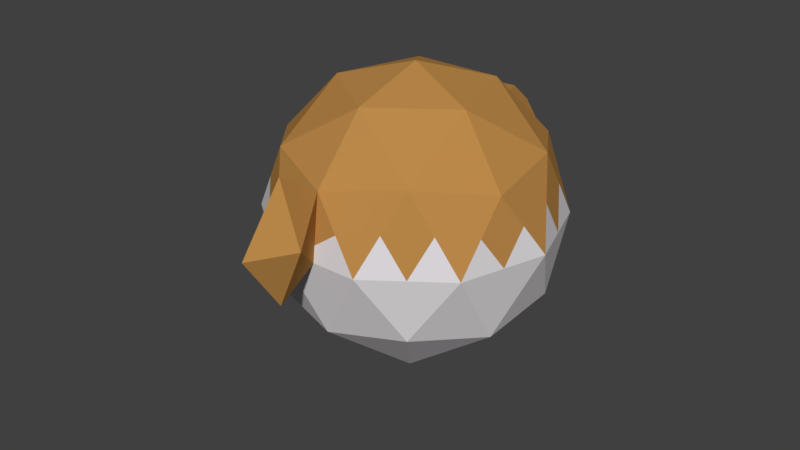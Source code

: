 # Source: blowfish.blend  (saved by Blender 2.78.0; exported with 4.5.12 LTS)
import bpy
from mathutils import Matrix  # noqa: F401  (used for matrix-valued properties, if any)

bpy.ops.wm.read_factory_settings(use_empty=True)
scene = bpy.context.scene
scene.name = 'Scene'

# ---- collections
col_collection_1 = bpy.data.collections.new('Collection 1'); scene.collection.children.link(col_collection_1)

# ---- materials (node trees are filled in below, after node groups)
mat_top = bpy.data.materials.new('top')
mat_top.alpha_threshold = 0.0
mat_top.use_transparent_shadow = False
mat_top.diffuse_color = (0.5071, 0.2535, 0.06896, 1.0)
mat_top.roughness = 0.5
mat_top.specular_intensity = 0.0
mat_bottom = bpy.data.materials.new('bottom')
mat_bottom.alpha_threshold = 0.0
mat_bottom.use_transparent_shadow = False
mat_bottom.diffuse_color = (0.7484, 0.7169, 0.7405, 1.0)
mat_bottom.roughness = 0.5
mat_bottom.specular_intensity = 0.0
mat_pupil = bpy.data.materials.new('pupil')
mat_pupil.alpha_threshold = 0.0
mat_pupil.use_transparent_shadow = False
mat_pupil.diffuse_color = (0.0, 0.0, 0.0, 1.0)
mat_pupil.roughness = 0.5
mat_pupil.specular_intensity = 0.0
mat_eyewhites = bpy.data.materials.new('eyewhites')
mat_eyewhites.alpha_threshold = 0.0
mat_eyewhites.use_transparent_shadow = False
mat_eyewhites.diffuse_color = (1.0, 1.0, 1.0, 1.0)
mat_eyewhites.roughness = 0.5
mat_eyewhites.specular_intensity = 0.0

# ---- material node trees

# ---- world
world_world = bpy.data.worlds.new('World'); scene.world = world_world
world_world.color = (0.05088, 0.05088, 0.05088)
world_world.use_sun_shadow = False
world_world.sun_shadow_jitter_overblur = 0.0
world_world.cycles.sampling_method = 'MANUAL'

# ---- meshes
me_icosphere_002 = bpy.data.meshes.new('Icosphere.002')
me_icosphere_002.from_pydata([(0.0, 0.0, -1.0), (0.7236, -0.5257, -0.4472), (-0.2764, -0.8506, -0.4472), (-0.8944, 0.0, -0.4472), (-0.2764, 0.8506, -0.4472), (0.7236, 0.5257, -0.4472), (0.2764, -0.8506, 0.4472), (-0.7236, -0.5257, 0.4472), (-0.7236, 0.5257, 0.4472), (0.2764, 0.8506, 0.4472), (0.8944, 0.0, 0.4472), (0.0, 0.0, 1.0), (-0.1625, -0.5, -0.8507), (0.4253, -0.309, -0.8507), (0.2629, -0.809, -0.5257), (0.8506, 0.0, -0.5257), (0.4253, 0.309, -0.8507), (-0.5257, 0.0, -0.8507), (-0.6882, -0.5, -0.5257), (-0.1625, 0.5, -0.8507), (-0.6882, 0.5, -0.5257), (0.2629, 0.809, -0.5257), (0.9511, -0.309, 0.0), (0.9511, 0.309, 0.0), (0.0284, -0.9122, 0.0), (0.5878, -0.809, 0.0), (-0.9511, -0.309, 0.0), (-0.5617, -0.7285, 0.0), (-0.5878, 0.809, 0.0), (-0.9511, 0.309, 0.0), (0.5878, 0.809, 0.0), (0.0, 1.0, 0.0), (0.6882, -0.5, 0.5257), (-0.2535, -0.7801, 0.5257), (-0.8506, 0.0, 0.5257), (-0.2629, 0.809, 0.5257), (0.6882, 0.5, 0.5257), (0.1625, -0.5, 0.8507), (0.5257, 0.0, 0.8507), (-0.4253, -0.309, 0.8507), (-0.4253, 0.309, 0.8507), (0.1625, 0.5, 0.8507), (0.2194, -0.6753, 0.6489), (0.00676, -0.8298, 0.4865), (-0.05021, -0.6545, 0.6882), (0.2479, -0.763, 0.5481), (-0.1281, -0.8194, 0.5061), (-0.1565, -0.7318, 0.607), (0.1909, -0.5877, 0.7498), (0.1416, -0.8402, 0.4668), (0.05612, -0.5772, 0.7694), (0.0724, -0.7027, 0.7436), (-0.03393, -0.7799, 0.6624), (0.1009, -0.7903, 0.6428), (-0.4932, -0.6674, 0.4865), (-0.5745, -0.4174, 0.6489), (-0.3441, -0.559, 0.6882), (-0.6084, -0.5965, 0.4668), (-0.649, -0.4715, 0.5481), (-0.3035, -0.684, 0.607), (-0.3781, -0.7382, 0.5061), (-0.4999, -0.3632, 0.7498), (-0.3847, -0.434, 0.7694), (-0.4772, -0.5435, 0.7189), (-0.5517, -0.5977, 0.618), (-0.4366, -0.6685, 0.6377), (0.2939, 0.9045, 0.0), (0.3778, 1.115, 0.6349), (0.4663, 1.431, 0.2384), (0.3775, 1.179, -0.1572), (0.5285, 1.102, 0.2323), (0.2224, 1.201, 0.2339), (-0.08123, -0.25, -0.9253), (0.5745, -0.4174, -0.6489), (-0.00676, -0.8298, -0.4865), (0.7871, -0.2629, -0.4865), (0.5745, 0.4174, -0.6489), (-0.2629, 0.0, -0.9253), (-0.7913, -0.25, -0.4865), (-0.08123, 0.25, -0.9253), (-0.4823, 0.6753, -0.4865), (0.4932, 0.6674, -0.4865), (0.8373, -0.4174, -0.2236), (0.9227, 0.1545, 0.2236), (-0.124, -0.8814, -0.2236), (0.4321, -0.8298, 0.2236), (-0.9227, -0.1545, -0.2236), (-0.6427, -0.6271, 0.2236), (-0.4321, 0.8298, -0.2236), (-0.8373, 0.4174, 0.2236), (0.6557, 0.6674, -0.2236), (0.1382, 0.9253, 0.2236), (0.4823, -0.6753, 0.4865), (-0.666, -0.5611, 0.457), (-0.7871, 0.2629, 0.4865), (0.00676, 0.8298, 0.4865), (0.7913, 0.25, 0.4865), (0.2621, -0.8068, 0.4976), (0.2629, 0.0, 0.9253), (-0.6863, -0.4986, 0.4976), (-0.5745, 0.4174, 0.6489), (0.2194, 0.6753, 0.6489), (-0.2194, -0.6753, -0.6489), (0.2127, -0.1545, -0.9253), (0.4932, -0.6674, -0.4865), (0.7871, 0.2629, -0.4865), (0.2127, 0.1545, -0.9253), (-0.7101, 0.0, -0.6489), (-0.4823, -0.6753, -0.4865), (-0.2194, 0.6753, -0.6489), (-0.7913, 0.25, -0.4865), (-0.00676, 0.8298, -0.4865), (0.9227, -0.1545, 0.2236), (0.8373, 0.4174, -0.2236), (0.1524, -0.8814, 0.2236), (0.6557, -0.6674, -0.2236), (-0.8373, -0.4174, 0.2236), (-0.4191, -0.7896, -0.2236), (-0.6557, 0.6674, 0.2236), (-0.9227, 0.1545, -0.2236), (0.4321, 0.8298, 0.2236), (-0.1382, 0.9253, -0.2236), (0.7913, -0.25, 0.4865), (-0.1908, -0.7997, 0.5159), (-0.7871, -0.2629, 0.4865), (-0.4932, 0.6674, 0.4865), (0.4823, 0.6753, 0.4865), (0.08123, -0.25, 0.9253), (0.7101, 0.0, 0.6489), (-0.2127, -0.1545, 0.9253), (-0.2127, 0.1545, 0.9253), (0.08123, 0.25, 0.9253), (0.3441, 0.25, 0.8507), (0.607, 0.25, 0.6882), (0.4253, 0.5, 0.6882), (-0.1314, 0.4045, 0.8507), (-0.05021, 0.6545, 0.6882), (-0.3441, 0.559, 0.6882), (-0.4253, 0.0, 0.8507), (-0.638, 0.1545, 0.6882), (-0.638, -0.1545, 0.6882), (-0.1314, -0.4045, 0.8507), (-0.2785, -0.732, 0.5664), (-0.205, -0.7559, 0.5664), (0.3441, -0.25, 0.8507), (0.4253, -0.5, 0.6882), (0.607, -0.25, 0.6882), (0.8196, 0.4045, 0.2629), (0.7694, 0.559, 0.0), (0.638, 0.6545, 0.2629), (-0.1314, 0.9045, 0.2629), (-0.2939, 0.9045, 0.0), (-0.4253, 0.809, 0.2629), (-0.9009, 0.1545, 0.2629), (-0.9511, 0.0, 0.0), (-0.9009, -0.1545, 0.2629), (-0.4076, -0.7543, 0.2629), (-0.2667, -0.8204, 0.0), (-0.1126, -0.8461, 0.2629), (0.638, -0.6545, 0.2629), (0.7694, -0.559, 0.0), (0.8196, -0.4045, 0.2629), (0.1469, 0.9523, 0.0), (0.4253, 0.809, -0.2629), (0.1314, 0.9045, -0.2629), (-0.7694, 0.559, 0.0), (-0.638, 0.6545, -0.2629), (-0.8196, 0.4045, -0.2629), (-0.7564, -0.5188, 0.0), (-0.8196, -0.4045, -0.2629), (-0.625, -0.6143, -0.2629), (0.3081, -0.8606, 0.0), (0.1456, -0.8606, -0.2629), (0.4253, -0.809, -0.2629), (0.9511, 0.0, 0.0), (0.9009, -0.1545, -0.2629), (0.9009, 0.1545, -0.2629), (0.3441, 0.559, -0.6882), (0.1314, 0.4045, -0.8507), (0.05021, 0.6545, -0.6882), (-0.4253, 0.5, -0.6882), (-0.3441, 0.25, -0.8507), (-0.607, 0.25, -0.6882), (-0.607, -0.25, -0.6882), (-0.3441, -0.25, -0.8507), (-0.4253, -0.5, -0.6882), (0.638, 0.1545, -0.6882), (0.638, -0.1545, -0.6882), (0.4253, 0.0, -0.8507), (0.05021, -0.6545, -0.6882), (0.1314, -0.4045, -0.8507), (0.3441, -0.559, -0.6882), (0.2052, -0.6315, 0.6994), (0.07417, -0.835, 0.4767), (0.002959, -0.6159, 0.7288), (0.1459, -0.689, 0.6963), (-0.01359, -0.8049, 0.5744), (0.05382, -0.8101, 0.5646), (0.2337, -0.7192, 0.5985), (-0.06065, -0.8246, 0.4963), (-0.1034, -0.6931, 0.6476), (0.1767, -0.5438, 0.8002), (0.209, -0.8454, 0.457), (0.1093, -0.5386, 0.81), (0.0111, -0.6786, 0.7159), (-0.04207, -0.7172, 0.6753), (0.1602, -0.7328, 0.6459), (0.1744, -0.7767, 0.5954), (0.1212, -0.8153, 0.5548), (0.1947, -0.8016, 0.5075), (0.08664, -0.7465, 0.6932), (0.01923, -0.7413, 0.703), (0.03347, -0.7851, 0.6526), (0.1235, -0.5825, 0.7596), (0.06426, -0.64, 0.7565), (0.1317, -0.6452, 0.7467), (-0.09524, -0.7558, 0.6347), (-0.1423, -0.7756, 0.5565), (-0.08099, -0.7997, 0.5843), (-0.4356, -0.7028, 0.4963), (-0.5372, -0.3903, 0.6994), (-0.3644, -0.4965, 0.7288), (-0.4106, -0.5513, 0.7035), (-0.5225, -0.6325, 0.5523), (-0.4649, -0.6679, 0.5621), (-0.5508, -0.632, 0.4767), (-0.6118, -0.4445, 0.5985), (-0.3238, -0.6215, 0.6476), (-0.3158, -0.7591, 0.5159), (-0.4626, -0.3361, 0.8002), (-0.405, -0.3715, 0.81), (-0.5258, -0.4804, 0.6839), (-0.5631, -0.5075, 0.6335), (-0.3903, -0.6138, 0.6629), (-0.37, -0.6763, 0.6223), (-0.4073, -0.7033, 0.5719), (-0.3408, -0.7111, 0.5565), (-0.4569, -0.606, 0.6783), (-0.5145, -0.5706, 0.6685), (-0.4942, -0.6331, 0.6278), (-0.4423, -0.3986, 0.7596), (-0.4885, -0.4533, 0.7343), (-0.4309, -0.4888, 0.7442), (-0.6004, -0.5346, 0.5831), (-0.6287, -0.534, 0.5075), (-0.5801, -0.5971, 0.5424), (0.4408, 0.8568, 0.0), (0.2851, 0.8776, 0.2236), (0.3271, 0.9828, 0.541), (0.4221, 1.273, 0.4366), (0.4219, 1.305, 0.0406), (0.3357, 1.042, -0.07858), (0.4112, 1.003, 0.1161), (0.4025, 0.9761, 0.3397), (0.4974, 1.266, 0.2353), (0.4532, 1.108, 0.4336), (0.453, 1.14, 0.03756), (0.2494, 1.026, 0.3406), (0.3001, 1.158, 0.4344), (0.3443, 1.316, 0.2361), (0.3, 1.19, 0.03837), (0.2581, 1.053, 0.1169), (0.2861, 0.8806, -0.1314), (0.2895, 0.891, 0.1118), (0.01551, -0.4522, 0.8507), (-0.266, -0.7561, 0.546), (-0.2293, -0.768, 0.546), (-0.02362, -0.6352, 0.7085), (-0.13, -0.7124, 0.6273), (0.08271, -0.5579, 0.7897), (-0.3542, -0.5278, 0.7085), (-0.3136, -0.6528, 0.6273), (-0.3949, -0.4028, 0.7897), (-0.2784, -0.3568, 0.8507), (-0.291, -0.708, 0.5867), (-0.1808, -0.7438, 0.5867), (0.02954, -0.5966, 0.7491), (-0.07679, -0.6738, 0.6679), (0.1359, -0.5193, 0.8303), (-0.3746, -0.4653, 0.7491), (-0.3339, -0.5903, 0.6679), (-0.4152, -0.3403, 0.8303)], [], [(0, 103, 72), (1, 73, 75), (0, 72, 77), (0, 77, 79), (0, 79, 106), (1, 75, 82), (2, 74, 84), (3, 78, 86), (4, 80, 88), (5, 81, 90), (1, 82, 115), (2, 84, 117), (3, 86, 119), (4, 88, 121), (5, 90, 113), (6, 92, 32, 145, 37, 201, 48, 192, 42, 198, 45, 97), (7, 93, 99), (8, 94, 100), (9, 95, 101), (10, 96, 128), (38, 132, 98), (38, 133, 132), (36, 126, 134), (41, 135, 131), (41, 136, 135), (35, 125, 137), (40, 138, 130), (40, 139, 138), (34, 124, 7, 99, 58, 226, 55, 220, 61, 229, 39, 140), (39, 273, 141, 129), (39, 281, 230, 272, 62, 279, 221, 270, 56, 280, 227, 271, 59, 274, 142, 265, 33, 266, 143, 275, 47, 268, 200, 277, 44, 267, 194, 276, 50, 269, 203, 278, 37, 264, 141, 273), (33, 123, 143, 266), (37, 144, 127), (37, 145, 144), (32, 122, 146), (23, 147, 83), (23, 148, 147), (30, 120, 149), (31, 150, 91), (31, 151, 150), (28, 118, 152), (29, 153, 89), (29, 154, 153), (26, 116, 155), (27, 156, 33, 228, 60, 219, 54, 225, 57, 93, 7, 87), (27, 157, 156), (24, 114, 6, 202, 49, 193, 43, 199, 46, 123, 33, 158), (25, 159, 85), (25, 160, 159), (22, 112, 161), (263, 162, 31, 91), (262, 164, 31, 162), (21, 111, 164), (28, 165, 118), (28, 166, 165), (20, 110, 167), (26, 168, 116), (26, 169, 168), (18, 108, 170), (24, 171, 114), (24, 172, 171), (14, 104, 173), (22, 174, 112), (22, 175, 174), (15, 105, 176), (16, 177, 76), (16, 178, 177), (19, 109, 179), (19, 180, 109), (19, 181, 180), (17, 107, 182), (17, 183, 107), (17, 184, 183), (12, 102, 185), (15, 186, 105), (15, 187, 186), (13, 103, 188), (12, 189, 102), (12, 190, 189), (13, 73, 191), (44, 204, 194, 267), (44, 205, 204), (43, 193, 197), (53, 207, 206), (53, 208, 207), (49, 202, 209), (51, 210, 195), (51, 211, 210), (52, 196, 212), (50, 213, 203, 269), (50, 214, 213), (51, 195, 215), (47, 216, 200, 268), (47, 217, 216), (46, 199, 218), (55, 231, 220), (55, 232, 231), (54, 219, 224), (65, 234, 233), (65, 235, 234), (60, 228, 236), (63, 237, 222), (63, 238, 237), (64, 223, 239), (61, 240, 229), (61, 241, 240), (63, 222, 242), (58, 243, 226), (58, 244, 243), (57, 225, 245), (66, 247, 261), (67, 258, 248), (68, 259, 249), (69, 260, 250), (69, 251, 260), (67, 248, 255), (66, 252, 247), (69, 256, 251), (69, 250, 256), (68, 249, 254), (254, 255, 70), (254, 249, 255), (249, 67, 255), (256, 254, 70), (256, 250, 254), (250, 68, 254), (251, 252, 66), (251, 256, 252), (256, 70, 252), (247, 253, 9), (247, 252, 253), (252, 70, 253), (255, 253, 70), (255, 248, 253), (248, 9, 253), (260, 261, 71), (260, 251, 261), (251, 66, 261), (250, 259, 68), (250, 260, 259), (260, 71, 259), (249, 258, 67), (249, 259, 258), (259, 71, 258), (248, 257, 9), (248, 258, 257), (258, 71, 257), (261, 257, 71), (261, 247, 257), (247, 9, 257), (245, 223, 64), (245, 225, 223), (225, 54, 223), (243, 245, 64), (243, 244, 245), (244, 57, 245), (226, 232, 55), (226, 243, 232), (243, 64, 232), (242, 221, 279, 62), (242, 222, 221), (222, 56, 270, 221), (240, 242, 62), (240, 241, 242), (241, 63, 242), (229, 230, 281, 39), (229, 240, 230), (240, 62, 272, 230), (239, 224, 65), (239, 223, 224), (223, 54, 224), (237, 239, 65), (237, 238, 239), (238, 64, 239), (222, 233, 56), (222, 237, 233), (237, 65, 233), (236, 142, 274, 59), (236, 228, 142), (228, 33, 265, 142), (234, 236, 59), (234, 235, 236), (235, 60, 236), (233, 227, 280, 56), (233, 234, 227), (234, 59, 271, 227), (224, 235, 65), (224, 219, 235), (219, 60, 235), (231, 238, 63), (231, 232, 238), (232, 64, 238), (220, 241, 61), (220, 231, 241), (231, 63, 241), (218, 196, 52), (218, 199, 196), (199, 43, 196), (216, 218, 52), (216, 217, 218), (217, 46, 218), (200, 205, 44, 277), (200, 216, 205), (216, 52, 205), (215, 192, 48), (215, 195, 192), (195, 42, 192), (213, 215, 48), (213, 214, 215), (214, 51, 215), (203, 201, 37, 278), (203, 213, 201), (213, 48, 201), (212, 197, 53), (212, 196, 197), (196, 43, 197), (210, 212, 53), (210, 211, 212), (211, 52, 212), (195, 206, 42), (195, 210, 206), (210, 53, 206), (209, 97, 45), (209, 202, 97), (202, 6, 97), (207, 209, 45), (207, 208, 209), (208, 49, 209), (206, 198, 42), (206, 207, 198), (207, 45, 198), (197, 208, 53), (197, 193, 208), (193, 49, 208), (204, 211, 51), (204, 205, 211), (205, 52, 211), (194, 214, 50, 276), (194, 204, 214), (204, 51, 214), (191, 104, 14), (191, 73, 104), (73, 1, 104), (189, 191, 14), (189, 190, 191), (190, 13, 191), (102, 74, 2), (102, 189, 74), (189, 14, 74), (188, 106, 16), (188, 103, 106), (103, 0, 106), (186, 188, 16), (186, 187, 188), (187, 13, 188), (105, 76, 5), (105, 186, 76), (186, 16, 76), (185, 108, 18), (185, 102, 108), (102, 2, 108), (183, 185, 18), (183, 184, 185), (184, 12, 185), (107, 78, 3), (107, 183, 78), (183, 18, 78), (182, 110, 20), (182, 107, 110), (107, 3, 110), (180, 182, 20), (180, 181, 182), (181, 17, 182), (109, 80, 4), (109, 180, 80), (180, 20, 80), (179, 111, 21), (179, 109, 111), (109, 4, 111), (177, 179, 21), (177, 178, 179), (178, 19, 179), (76, 81, 5), (76, 177, 81), (177, 21, 81), (176, 113, 23), (176, 105, 113), (105, 5, 113), (174, 176, 23), (174, 175, 176), (175, 15, 176), (112, 83, 10), (112, 174, 83), (174, 23, 83), (173, 115, 25), (173, 104, 115), (104, 1, 115), (171, 173, 25), (171, 172, 173), (172, 14, 173), (114, 85, 6), (114, 171, 85), (171, 25, 85), (170, 117, 27), (170, 108, 117), (108, 2, 117), (168, 170, 27), (168, 169, 170), (169, 18, 170), (116, 87, 7), (116, 168, 87), (168, 27, 87), (167, 119, 29), (167, 110, 119), (110, 3, 119), (165, 167, 29), (165, 166, 167), (166, 20, 167), (118, 89, 8), (118, 165, 89), (165, 29, 89), (164, 121, 31), (164, 111, 121), (111, 4, 121), (246, 262, 162, 66), (30, 163, 262, 246), (163, 21, 164, 262), (120, 263, 91, 9), (30, 246, 263, 120), (246, 66, 162, 263), (161, 122, 32), (161, 112, 122), (112, 10, 122), (159, 161, 32), (159, 160, 161), (160, 22, 161), (85, 92, 6), (85, 159, 92), (159, 32, 92), (156, 158, 33), (156, 157, 158), (157, 24, 158), (155, 124, 34), (155, 116, 124), (116, 7, 124), (153, 155, 34), (153, 154, 155), (154, 26, 155), (89, 94, 8), (89, 153, 94), (153, 34, 94), (152, 125, 35), (152, 118, 125), (118, 8, 125), (150, 152, 35), (150, 151, 152), (151, 28, 152), (91, 95, 9), (91, 150, 95), (150, 35, 95), (149, 126, 36), (149, 120, 126), (120, 9, 126), (147, 149, 36), (147, 148, 149), (148, 30, 149), (83, 96, 10), (83, 147, 96), (147, 36, 96), (146, 128, 38), (146, 122, 128), (122, 10, 128), (144, 146, 38), (144, 145, 146), (145, 32, 146), (127, 98, 11), (127, 144, 98), (144, 38, 98), (143, 217, 47, 275), (143, 123, 217), (123, 46, 217), (129, 127, 11), (129, 141, 127), (141, 264, 37, 127), (138, 140, 39), (138, 139, 140), (139, 34, 140), (130, 129, 11), (130, 138, 129), (138, 39, 129), (137, 100, 40), (137, 125, 100), (125, 8, 100), (135, 137, 40), (135, 136, 137), (136, 35, 137), (131, 130, 11), (131, 135, 130), (135, 40, 130), (134, 101, 41), (134, 126, 101), (126, 9, 101), (132, 134, 41), (132, 133, 134), (133, 36, 134), (98, 131, 11), (98, 132, 131), (132, 41, 131), (128, 133, 38), (128, 96, 133), (96, 36, 133), (101, 136, 41), (101, 95, 136), (95, 35, 136), (100, 139, 40), (100, 94, 139), (94, 34, 139), (99, 244, 58), (99, 93, 244), (93, 57, 244), (113, 148, 23), (113, 90, 148), (90, 30, 148), (121, 151, 31), (121, 88, 151), (88, 28, 151), (119, 154, 29), (119, 86, 154), (86, 26, 154), (117, 157, 27), (117, 84, 157), (84, 24, 157), (115, 160, 25), (115, 82, 160), (82, 22, 160), (90, 163, 30), (90, 81, 163), (81, 21, 163), (88, 166, 28), (88, 80, 166), (80, 20, 166), (86, 169, 26), (86, 78, 169), (78, 18, 169), (84, 172, 24), (84, 74, 172), (74, 14, 172), (82, 175, 22), (82, 75, 175), (75, 15, 175), (106, 178, 16), (106, 79, 178), (79, 19, 178), (79, 181, 19), (79, 77, 181), (77, 17, 181), (77, 184, 17), (77, 72, 184), (72, 12, 184), (75, 187, 15), (75, 73, 187), (73, 13, 187), (72, 190, 12), (72, 103, 190), (103, 13, 190)])
me_icosphere_002.polygons.foreach_set('material_index', [1, 1, 1, 1, 1, 1, 1, 1, 1, 1, 1, 1, 1, 1, 1, 0, 0, 0, 0, 0, 0, 0, 0, 0, 0, 0, 0, 0, 0, 0, 0, 0, 0, 0, 0, 0, 1, 0, 0, 1, 0, 0, 1, 0, 0, 1, 0, 0, 1, 0, 1, 1, 1, 1, 1, 1, 1, 1, 1, 1, 1, 1, 1, 1, 1, 1, 1, 1, 1, 1, 1, 1, 1, 1, 1, 1, 1, 1, 1, 1, 0, 0, 0, 0, 0, 0, 0, 3, 0, 0, 0, 0, 0, 0, 0, 0, 0, 0, 0, 0, 0, 0, 3, 0, 0, 0, 0, 0, 0, 0, 0, 0, 0, 0, 0, 0, 0, 0, 0, 0, 0, 0, 0, 0, 0, 0, 0, 0, 0, 0, 0, 0, 0, 0, 0, 0, 0, 0, 0, 0, 0, 0, 0, 0, 0, 0, 0, 0, 0, 0, 0, 0, 0, 0, 0, 0, 0, 0, 0, 0, 0, 0, 0, 0, 0, 0, 0, 0, 0, 0, 0, 3, 2, 3, 0, 0, 0, 0, 0, 0, 0, 0, 0, 0, 0, 0, 0, 0, 0, 0, 0, 0, 0, 0, 0, 0, 0, 0, 0, 0, 0, 0, 0, 0, 0, 0, 0, 0, 0, 0, 0, 0, 0, 0, 0, 0, 3, 2, 3, 0, 0, 0, 0, 0, 0, 0, 0, 0, 0, 0, 0, 0, 0, 0, 0, 0, 0, 0, 0, 0, 1, 1, 1, 1, 1, 1, 1, 1, 1, 1, 1, 1, 1, 1, 1, 1, 1, 1, 1, 1, 1, 1, 1, 1, 1, 1, 1, 1, 1, 1, 1, 1, 1, 1, 1, 1, 1, 1, 1, 1, 1, 1, 1, 1, 1, 1, 1, 1, 1, 1, 1, 0, 0, 1, 1, 1, 1, 1, 1, 1, 0, 0, 1, 1, 1, 1, 1, 1, 1, 0, 0, 1, 1, 1, 1, 1, 1, 1, 0, 0, 1, 1, 1, 1, 1, 1, 1, 0, 1, 1, 0, 0, 0, 0, 0, 1, 0, 0, 0, 0, 0, 1, 0, 0, 0, 0, 0, 1, 0, 0, 0, 0, 0, 0, 0, 0, 1, 0, 0, 0, 0, 0, 0, 0, 0, 1, 0, 0, 0, 0, 0, 0, 0, 0, 0, 0, 0, 0, 0, 0, 0, 0, 0, 0, 0, 0, 0, 0, 0, 0, 0, 0, 0, 0, 0, 0, 0, 0, 0, 0, 0, 0, 0, 0, 0, 0, 0, 0, 0, 0, 0, 0, 0, 0, 0, 0, 0, 0, 0, 0, 1, 1, 1, 1, 1, 1, 1, 1, 1, 1, 1, 1, 1, 1, 1, 1, 1, 1, 1, 1, 1, 1, 1, 1, 1, 1, 1, 1, 1, 1, 1, 1, 1, 1, 1, 1, 1, 1, 1, 1, 1, 1, 1, 1, 1])
me_icosphere_002.materials.append(mat_top)
me_icosphere_002.materials.append(mat_bottom)
me_icosphere_002.materials.append(mat_pupil)
me_icosphere_002.materials.append(mat_eyewhites)
me_icosphere_002.use_remesh_preserve_volume = False
me_icosphere_002.use_remesh_preserve_attributes = False
me_icosphere_002.use_mirror_vertex_groups = False
me_icosphere_002.update()

# ---- objects
ob_icosphere = bpy.data.objects.new('Icosphere', me_icosphere_002)

# ---- transforms, parenting, visibility, modifiers, constraints
ob_icosphere.location = (0.0004354, 0.01699, 0.04405)
ob_icosphere.rotation_euler = (0.0, -0.0, -2.82)
ob_icosphere.lineart.crease_threshold = 0.0

# ---- collection membership
col_collection_1.objects.link(ob_icosphere)

# ---- scene / render settings (as saved in the file)
scene.frame_start = 1; scene.frame_end = 250; scene.frame_set(1)
scene.render.engine = 'BLENDER_EEVEE_NEXT'
scene.render.resolution_percentage = 50
scene.render.dither_intensity = 0.0
scene.cycles.use_denoising = False
scene.cycles.samples = 128
scene.cycles.sampling_pattern = 'TABULATED_SOBOL'
scene.cycles.light_sampling_threshold = 0.0
scene.cycles.use_adaptive_sampling = False
scene.cycles.use_light_tree = False
scene.cycles.blur_glossy = 0.0
scene.cycles.sample_clamp_indirect = 0.0
scene.view_settings.view_transform = 'Standard'
bpy.context.view_layer.update()

# ---- added for rendering (the .blend has no active camera and no usable light): camera, sun
cam_auto = bpy.data.cameras.new('AutoCamera')
cam_auto.lens = 50.0
cam_auto.sensor_width = 36.0
cam_auto.clip_end = 1000.0
ob_auto_camera = bpy.data.objects.new('AutoCamera', cam_auto)
scene.collection.objects.link(ob_auto_camera)
ob_auto_camera.location = (4.05793, -4.99966, 3.22436)
ob_auto_camera.rotation_euler = (1.09748, -7.21219e-08, 0.694738)
scene.camera = ob_auto_camera
light_auto_sun = bpy.data.lights.new('AutoSun', 'SUN')
light_auto_sun.energy = 3.0
light_auto_sun.angle = 0.0523599
ob_auto_sun = bpy.data.objects.new('AutoSun', light_auto_sun)
scene.collection.objects.link(ob_auto_sun)
ob_auto_sun.rotation_euler = (0.872665, 0.174533, 0.523599)
bpy.context.view_layer.update()
